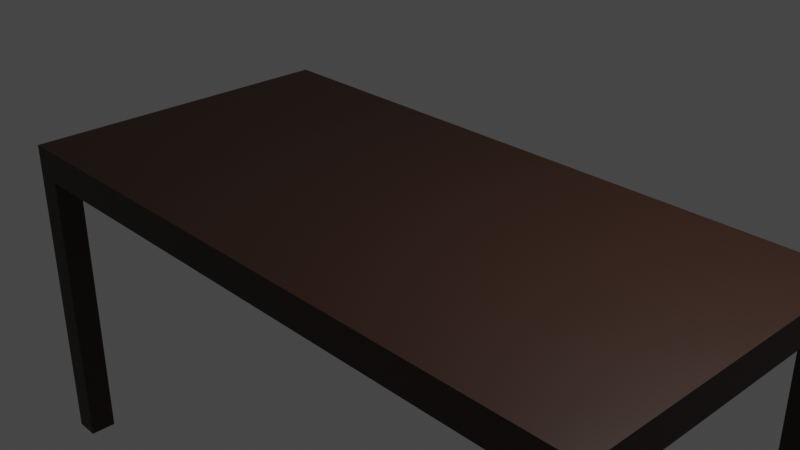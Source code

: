 # Source: table_lobby.blend  (saved by Blender 3.6.13; exported with 4.5.12 LTS)
import bpy
from mathutils import Matrix  # noqa: F401  (used for matrix-valued properties, if any)

bpy.ops.wm.read_factory_settings(use_empty=True)
scene = bpy.context.scene
scene.name = 'Scene'

# ---- collections
col_collection = bpy.data.collections.new('Collection'); scene.collection.children.link(col_collection)

# ---- materials (node trees are filled in below, after node groups)
mat_material = bpy.data.materials.new('Material')
mat_material.alpha_threshold = 0.0
mat_material.use_transparent_shadow = False
mat_material.roughness = 0.5
mat_material.line_color = (0.0, 0.0, 0.0, 1.0)

# ---- material node trees
mat_material.use_nodes = True; mat_material.node_tree.nodes.clear()
_N = mat_material.node_tree.nodes; _L = mat_material.node_tree.links
n0 = _N.new('ShaderNodeOutputMaterial'); n0.name = 'Material Output'; n0.location = (300, 300)
n1 = _N.new('ShaderNodeBsdfPrincipled'); n1.name = 'Principled BSDF'; n1.location = (10, 300)
n1.distribution = 'GGX'
n1.subsurface_method = 'RANDOM_WALK_SKIN'
n1.inputs[0].default_value = (0.03404, 0.01298, 0.006507, 1.0)
n1.inputs[3].default_value = 1.45
n1.inputs[27].default_value = (0.0, 0.0, 0.0, 1.0)
n1.inputs[28].default_value = 1.0
_L.new(n1.outputs[0], n0.inputs[0])
n0.is_active_output = True

# ---- world
world_world = bpy.data.worlds.new('World'); scene.world = world_world
world_world.use_nodes = True; world_world.node_tree.nodes.clear()
_N = world_world.node_tree.nodes; _L = world_world.node_tree.links
n0 = _N.new('ShaderNodeOutputWorld'); n0.name = 'World Output'; n0.location = (300, 300)
n1 = _N.new('ShaderNodeBackground'); n1.name = 'Background'; n1.location = (10, 300)
n1.inputs[0].default_value = (0.05088, 0.05088, 0.05088, 1.0)
_L.new(n1.outputs[0], n0.inputs[0])
n0.is_active_output = True
world_world.color = (0.05088, 0.05088, 0.05088)
world_world.use_sun_shadow = False
world_world.sun_shadow_jitter_overblur = 0.0

# ---- cameras
cam_camera = bpy.data.cameras.new('Camera')
cam_camera.clip_end = 100.0
cam_camera.ortho_scale = 7.314

# ---- lights
light_light = bpy.data.lights.new('Light', 'POINT')
light_light.transmission_factor = 0.0
light_light.energy = 1000.0
light_light.shadow_soft_size = 0.1
light_light.shadow_maximum_resolution = 0.006
light_light.use_absolute_resolution = True

# ---- meshes
me_cube = bpy.data.meshes.new('Cube')
me_cube.from_pydata([(3.883, 1.933, 0.1888), (3.883, 1.933, -0.1888), (3.883, -1.933, 0.1888), (3.883, -1.933, -0.1888), (-3.883, 1.933, 0.1888), (-3.883, 1.933, -0.1888), (-3.883, -1.933, 0.1888), (-3.883, -1.933, -0.1888), (0.03238, 1.629, 0.1888), (0.03238, -1.629, 0.1888), (0.03238, 1.629, -0.1888), (0.03238, -1.629, -0.1888), (3.594, 1.933, -0.1888), (-3.594, 1.933, -0.1888), (3.594, -1.933, 0.1888), (-3.594, -1.933, 0.1888), (3.594, -1.933, -0.1888), (-3.594, -1.933, -0.1888), (-3.594, 1.933, 0.1888), (3.594, 1.933, 0.1888), (0.03238, -1.933, 0.1888), (0.03238, -1.933, -0.1888), (0.03238, 1.933, -0.1888), (0.03238, 1.933, 0.1888), (3.883, 1.629, -0.1888), (3.883, -1.629, -0.1888), (-3.883, 1.629, 0.1888), (-3.883, -1.629, 0.1888), (3.883, 1.629, 0.1888), (3.883, -1.629, 0.1888), (-3.883, -1.629, -0.1888), (-3.883, 1.629, -0.1888), (3.594, 1.629, -0.1888), (3.594, -1.629, -0.1888), (-3.594, -1.629, -0.1888), (-3.594, 1.629, -0.1888), (-3.594, -1.629, 0.1888), (-3.594, 1.629, 0.1888), (3.594, -1.629, 0.1888), (3.594, 1.629, 0.1888), (-3.883, 1.933, -0.1888), (-3.594, 1.933, -0.1888), (-3.594, -1.933, -0.1888), (-3.883, -1.933, -0.1888), (3.594, 1.933, -0.1888), (3.883, 1.933, -0.1888), (3.883, -1.933, -0.1888), (3.594, -1.933, -0.1888), (-3.594, -1.629, -0.1888), (-3.883, -1.629, -0.1888), (-3.883, 1.629, -0.1888), (-3.594, 1.629, -0.1888), (3.883, -1.629, -0.1888), (3.594, -1.629, -0.1888), (3.594, 1.629, -0.1888), (3.883, 1.629, -0.1888), (3.883, -1.933, -0.1888), (3.594, -1.933, -0.1888), (3.594, 1.629, -0.1888), (3.883, 1.629, -0.1888), (3.594, 1.933, -0.1888), (3.883, 1.933, -0.1888), (3.883, -1.629, -0.1888), (3.594, -1.629, -0.1888), (-3.594, -1.933, -0.1888), (-3.883, -1.933, -0.1888), (-3.883, 1.629, -0.1888), (-3.594, 1.629, -0.1888), (-3.594, -1.629, -0.1888), (-3.883, -1.629, -0.1888), (-3.883, 1.933, -0.1888), (-3.594, 1.933, -0.1888), (3.883, -1.933, -3.662), (3.594, -1.933, -3.662), (3.594, 1.629, -3.662), (3.883, 1.629, -3.662), (3.594, 1.933, -3.662), (3.883, 1.933, -3.662), (3.883, -1.629, -3.662), (3.594, -1.629, -3.662), (-3.594, -1.933, -3.662), (-3.883, -1.933, -3.662), (-3.883, 1.629, -3.662), (-3.594, 1.629, -3.662), (-3.594, -1.629, -3.662), (-3.883, -1.629, -3.662), (-3.883, 1.933, -3.662), (-3.594, 1.933, -3.662)], [], [(22, 10, 35, 13), (0, 19, 39, 28), (36, 27, 6, 15), (12, 19, 0, 1), (18, 4, 26, 37), (17, 15, 6, 7), (1, 0, 28, 24), (5, 4, 18, 13), (7, 6, 27, 30), (3, 2, 14, 16), (23, 22, 13, 18), (23, 8, 39, 19), (20, 21, 16, 14), (36, 9, 8, 37), (35, 31, 50, 51), (9, 20, 14, 38), (11, 21, 17, 34), (31, 26, 4, 5), (25, 29, 2, 3), (7, 30, 49, 43), (29, 38, 14, 2), (1, 24, 55, 45), (27, 36, 37, 26), (11, 34, 35, 10), (9, 38, 39, 8), (34, 30, 31, 35), (25, 33, 32, 24), (29, 25, 24, 28), (26, 31, 30, 27), (38, 29, 28, 39), (17, 7, 43, 42), (33, 11, 10, 32), (33, 16, 21, 11), (36, 15, 20, 9), (15, 17, 21, 20), (18, 37, 8, 23), (19, 12, 22, 23), (12, 32, 10, 22), (45, 55, 59, 61), (49, 48, 68, 69), (53, 52, 62, 63), (52, 46, 56, 62), (12, 1, 45, 44), (32, 12, 44, 54), (3, 16, 47, 46), (33, 25, 52, 53), (34, 17, 42, 48), (24, 32, 54, 55), (16, 33, 53, 47), (13, 35, 51, 41), (31, 5, 40, 50), (5, 13, 41, 40), (25, 3, 46, 52), (30, 34, 48, 49), (71, 67, 83, 87), (56, 57, 73, 72), (70, 71, 87, 86), (68, 64, 80, 84), (40, 41, 71, 70), (54, 44, 60, 58), (42, 43, 65, 64), (50, 40, 70, 66), (43, 49, 69, 65), (55, 54, 58, 59), (46, 47, 57, 56), (48, 42, 64, 68), (44, 45, 61, 60), (41, 51, 67, 71), (47, 53, 63, 57), (51, 50, 66, 67), (86, 87, 83, 82), (76, 77, 75, 74), (85, 84, 80, 81), (79, 78, 72, 73), (57, 63, 79, 73), (59, 58, 74, 75), (62, 56, 72, 78), (60, 61, 77, 76), (61, 59, 75, 77), (63, 62, 78, 79), (58, 60, 76, 74), (64, 65, 81, 80), (66, 70, 86, 82), (67, 66, 82, 83), (65, 69, 85, 81), (69, 68, 84, 85)])
_uv = me_cube.uv_layers.new(name='UVMap')
_uv.uv.foreach_set('vector', [0.251, 0.5, 0.251, 0.5196, 0.1343, 0.5196, 0.1343, 0.5, 0.625, 0.5, 0.6343, 0.5, 0.6343, 0.5196, 0.625, 0.5196, 0.8657, 0.7304, 0.875, 0.7304, 0.875, 0.75, 0.8657, 0.75, 0.375, 0.4907, 0.625, 0.4907, 0.625, 0.5, 0.375, 0.5, 0.8657, 0.5, 0.875, 0.5, 0.875, 0.5196, 0.8657, 0.5196, 0.375, 0.9907, 0.625, 0.9907, 0.625, 1.0, 0.375, 1.0, 0.375, 0.5, 0.625, 0.5, 0.625, 0.5196, 0.375, 0.5196, 0.375, 0.25, 0.625, 0.25, 0.625, 0.2593, 0.375, 0.2593, 0.375, 0.0, 0.625, 0.0, 0.625, 0.01962, 0.375, 0.01962, 0.375, 0.75, 0.625, 0.75, 0.625, 0.7593, 0.375, 0.7593, 0.625, 0.376, 0.375, 0.376, 0.375, 0.2593, 0.625, 0.2593, 0.749, 0.5, 0.749, 0.5196, 0.6343, 0.5196, 0.6343, 0.5, 0.625, 0.874, 0.375, 0.874, 0.375, 0.7593, 0.625, 0.7593, 0.8657, 0.7304, 0.749, 0.7304, 0.749, 0.5196, 0.8657, 0.5196, 0.1343, 0.5196, 0.125, 0.5196, 0.125, 0.5196, 0.1343, 0.5196, 0.749, 0.7304, 0.749, 0.75, 0.6343, 0.75, 0.6343, 0.7304, 0.251, 0.7304, 0.251, 0.75, 0.1343, 0.75, 0.1343, 0.7304, 0.375, 0.2304, 0.625, 0.2304, 0.625, 0.25, 0.375, 0.25, 0.375, 0.7304, 0.625, 0.7304, 0.625, 0.75, 0.375, 0.75, 0.375, 0.0, 0.375, 0.01962, 0.375, 0.01962, 0.375, 0.0, 0.625, 0.7304, 0.6343, 0.7304, 0.6343, 0.75, 0.625, 0.75, 0.375, 0.5, 0.375, 0.5196, 0.375, 0.5196, 0.375, 0.5, 0.875, 0.7304, 0.8657, 0.7304, 0.8657, 0.5196, 0.875, 0.5196, 0.251, 0.7304, 0.1343, 0.7304, 0.1343, 0.5196, 0.251, 0.5196, 0.749, 0.7304, 0.6343, 0.7304, 0.6343, 0.5196, 0.749, 0.5196, 0.1343, 0.7304, 0.125, 0.7304, 0.125, 0.5196, 0.1343, 0.5196, 0.375, 0.7304, 0.3657, 0.7304, 0.3657, 0.5196, 0.375, 0.5196, 0.625, 0.7304, 0.375, 0.7304, 0.375, 0.5196, 0.625, 0.5196, 0.625, 0.2304, 0.375, 0.2304, 0.375, 0.01962, 0.625, 0.01962, 0.6343, 0.7304, 0.625, 0.7304, 0.625, 0.5196, 0.6343, 0.5196, 0.375, 0.9907, 0.375, 1.0, 0.375, 1.0, 0.375, 0.9907, 0.3657, 0.7304, 0.251, 0.7304, 0.251, 0.5196, 0.3657, 0.5196, 0.3657, 0.7304, 0.3657, 0.75, 0.251, 0.75, 0.251, 0.7304, 0.8657, 0.7304, 0.8657, 0.75, 0.749, 0.75, 0.749, 0.7304, 0.625, 0.9907, 0.375, 0.9907, 0.375, 0.874, 0.625, 0.874, 0.8657, 0.5, 0.8657, 0.5196, 0.749, 0.5196, 0.749, 0.5, 0.625, 0.4907, 0.375, 0.4907, 0.375, 0.376, 0.625, 0.376, 0.3657, 0.5, 0.3657, 0.5196, 0.251, 0.5196, 0.251, 0.5, 0.375, 0.5, 0.375, 0.5196, 0.375, 0.5196, 0.375, 0.5, 0.125, 0.7304, 0.1343, 0.7304, 0.1343, 0.7304, 0.125, 0.7304, 0.3657, 0.7304, 0.375, 0.7304, 0.375, 0.7304, 0.3657, 0.7304, 0.375, 0.7304, 0.375, 0.75, 0.375, 0.75, 0.375, 0.7304, 0.375, 0.4907, 0.375, 0.5, 0.375, 0.5, 0.375, 0.4907, 0.3657, 0.5196, 0.3657, 0.5, 0.3657, 0.5, 0.3657, 0.5196, 0.375, 0.75, 0.375, 0.7593, 0.375, 0.7593, 0.375, 0.75, 0.3657, 0.7304, 0.375, 0.7304, 0.375, 0.7304, 0.3657, 0.7304, 0.1343, 0.7304, 0.1343, 0.75, 0.1343, 0.75, 0.1343, 0.7304, 0.375, 0.5196, 0.3657, 0.5196, 0.3657, 0.5196, 0.375, 0.5196, 0.3657, 0.75, 0.3657, 0.7304, 0.3657, 0.7304, 0.3657, 0.75, 0.1343, 0.5, 0.1343, 0.5196, 0.1343, 0.5196, 0.1343, 0.5, 0.375, 0.2304, 0.375, 0.25, 0.375, 0.25, 0.375, 0.2304, 0.375, 0.25, 0.375, 0.2593, 0.375, 0.2593, 0.375, 0.25, 0.375, 0.7304, 0.375, 0.75, 0.375, 0.75, 0.375, 0.7304, 0.125, 0.7304, 0.1343, 0.7304, 0.1343, 0.7304, 0.125, 0.7304, 0.1343, 0.5, 0.1343, 0.5196, 0.1343, 0.5196, 0.1343, 0.5, 0.375, 0.75, 0.375, 0.7593, 0.375, 0.7593, 0.375, 0.75, 0.375, 0.25, 0.375, 0.2593, 0.375, 0.2593, 0.375, 0.25, 0.1343, 0.7304, 0.1343, 0.75, 0.1343, 0.75, 0.1343, 0.7304, 0.375, 0.25, 0.375, 0.2593, 0.375, 0.2593, 0.375, 0.25, 0.3657, 0.5196, 0.3657, 0.5, 0.3657, 0.5, 0.3657, 0.5196, 0.375, 0.9907, 0.375, 1.0, 0.375, 1.0, 0.375, 0.9907, 0.375, 0.2304, 0.375, 0.25, 0.375, 0.25, 0.375, 0.2304, 0.375, 0.0, 0.375, 0.01962, 0.375, 0.01962, 0.375, 0.0, 0.375, 0.5196, 0.3657, 0.5196, 0.3657, 0.5196, 0.375, 0.5196, 0.375, 0.75, 0.375, 0.7593, 0.375, 0.7593, 0.375, 0.75, 0.1343, 0.7304, 0.1343, 0.75, 0.1343, 0.75, 0.1343, 0.7304, 0.375, 0.4907, 0.375, 0.5, 0.375, 0.5, 0.375, 0.4907, 0.1343, 0.5, 0.1343, 0.5196, 0.1343, 0.5196, 0.1343, 0.5, 0.3657, 0.75, 0.3657, 0.7304, 0.3657, 0.7304, 0.3657, 0.75, 0.1343, 0.5196, 0.125, 0.5196, 0.125, 0.5196, 0.1343, 0.5196, 0.125, 0.5, 0.1343, 0.5, 0.1343, 0.5196, 0.125, 0.5196, 0.3657, 0.5, 0.375, 0.5, 0.375, 0.5196, 0.3657, 0.5196, 0.125, 0.7304, 0.1343, 0.7304, 0.1343, 0.75, 0.125, 0.75, 0.3657, 0.7304, 0.375, 0.7304, 0.375, 0.75, 0.3657, 0.75, 0.3657, 0.75, 0.3657, 0.7304, 0.3657, 0.7304, 0.3657, 0.75, 0.375, 0.5196, 0.3657, 0.5196, 0.3657, 0.5196, 0.375, 0.5196, 0.375, 0.7304, 0.375, 0.75, 0.375, 0.75, 0.375, 0.7304, 0.375, 0.4907, 0.375, 0.5, 0.375, 0.5, 0.375, 0.4907, 0.375, 0.5, 0.375, 0.5196, 0.375, 0.5196, 0.375, 0.5, 0.3657, 0.7304, 0.375, 0.7304, 0.375, 0.7304, 0.3657, 0.7304, 0.3657, 0.5196, 0.3657, 0.5, 0.3657, 0.5, 0.3657, 0.5196, 0.375, 0.9907, 0.375, 1.0, 0.375, 1.0, 0.375, 0.9907, 0.375, 0.2304, 0.375, 0.25, 0.375, 0.25, 0.375, 0.2304, 0.1343, 0.5196, 0.125, 0.5196, 0.125, 0.5196, 0.1343, 0.5196, 0.375, 0.0, 0.375, 0.01962, 0.375, 0.01962, 0.375, 0.0, 0.125, 0.7304, 0.1343, 0.7304, 0.1343, 0.7304, 0.125, 0.7304])
me_cube.materials.append(mat_material)
me_cube.use_mirror_vertex_groups = False
me_cube.update()

# ---- objects
ob_cube = bpy.data.objects.new('Cube', me_cube)
ob_light = bpy.data.objects.new('Light', light_light)
ob_camera = bpy.data.objects.new('Camera', cam_camera)

# ---- transforms, parenting, visibility, modifiers, constraints
ob_cube.location = (0.0, 0.0, 0.0)
ob_cube.lock_rotations_4d = False
ob_cube.empty_display_type = 'ARROWS'
ob_cube.lineart.crease_threshold = 0.0
ob_light.location = (4.076, 1.005, 5.904)
ob_light.rotation_euler = (0.6503, 0.05522, 1.866)
ob_light.lock_rotations_4d = False
ob_light.empty_display_type = 'ARROWS'
ob_light.color = (0.0, 0.0, 0.0, 0.0)
ob_light.lineart.crease_threshold = 0.0
ob_camera.location = (7.359, -6.926, 4.958)
ob_camera.rotation_euler = (1.109, 0.0, 0.8149)
ob_camera.lock_rotations_4d = False
ob_camera.empty_display_type = 'ARROWS'
ob_camera.color = (0.0, 0.0, 0.0, 0.0)
ob_camera.display_type = 'WIRE'
ob_camera.lineart.crease_threshold = 0.0

# ---- collection membership
col_collection.objects.link(ob_cube)
col_collection.objects.link(ob_light)
col_collection.objects.link(ob_camera)

# ---- scene / render settings (as saved in the file)
scene.camera = ob_camera
scene.frame_start = 1; scene.frame_end = 250; scene.frame_set(1)
scene.render.engine = 'BLENDER_EEVEE_NEXT'
scene.cycles.sampling_pattern = 'TABULATED_SOBOL'
scene.view_settings.view_transform = 'Filmic'
bpy.context.view_layer.update()
